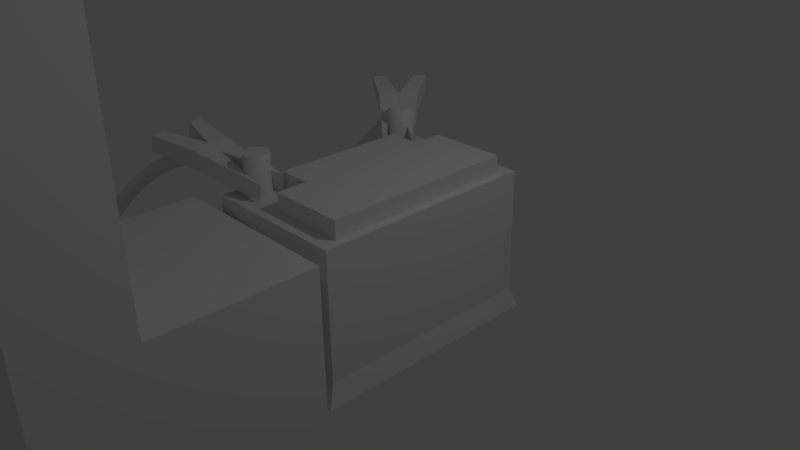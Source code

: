 # Source: batery.blend  (saved by Blender 2.72.0; exported with 4.5.12 LTS)
import bpy
from mathutils import Matrix  # noqa: F401  (used for matrix-valued properties, if any)

bpy.ops.wm.read_factory_settings(use_empty=True)
scene = bpy.context.scene
scene.name = 'Scene'

# ---- collections
col_collection_1 = bpy.data.collections.new('Collection 1'); scene.collection.children.link(col_collection_1)

# ---- materials (node trees are filled in below, after node groups)
mat_material = bpy.data.materials.new('Material')
mat_material.alpha_threshold = 0.0
mat_material.use_transparent_shadow = False
mat_material.roughness = 0.5
mat_material.line_color = (0.0, 0.0, 0.0, 1.0)

# ---- material node trees

# ---- world
world_world = bpy.data.worlds.new('World'); scene.world = world_world
world_world.color = (0.05088, 0.05088, 0.05088)
world_world.use_sun_shadow = False
world_world.sun_shadow_jitter_overblur = 0.0
world_world.cycles.sampling_method = 'MANUAL'
world_world.cycles.sample_map_resolution = 256

# ---- cameras
cam_camera = bpy.data.cameras.new('Camera')
cam_camera.clip_end = 100.0
cam_camera.lens = 35.0
cam_camera.sensor_width = 32.0
cam_camera.sensor_height = 18.0
cam_camera.ortho_scale = 7.314
cam_camera.dof.focus_distance = 0.0
cam_camera.dof.aperture_fstop = 128.0

# ---- lights
light_lamp = bpy.data.lights.new('Lamp', 'POINT')
light_lamp.transmission_factor = 0.0
light_lamp.cutoff_distance = 30.0
light_lamp.energy = 100.0
light_lamp.shadow_buffer_clip_start = 1.001
light_lamp.shadow_soft_size = 0.1
light_lamp.shadow_maximum_resolution = 0.006
light_lamp.use_absolute_resolution = True
light_lamp.cycles.use_multiple_importance_sampling = False

# ---- meshes
me_circle_001 = bpy.data.meshes.new('Circle.001')
me_circle_001.from_pydata([(-0.1235, 0.4088, 0.3021), (-0.1235, 0.3777, 0.4586), (-0.1235, 0.2891, 0.5912), (-0.1235, 0.1564, 0.6798), (-0.1235, -1.711e-08, 0.7109), (-0.1235, -0.1564, 0.6798), (-0.1235, -0.2891, 0.5912), (-0.1235, -0.3777, 0.4586), (-0.1235, -0.4088, 0.3021), (-0.1235, -0.3777, 0.1457), (-0.1235, -0.2891, 0.01306), (-0.1235, -0.1564, -0.07556), (-0.1235, 5.637e-09, -0.1067), (-0.1235, 0.1564, -0.07556), (-0.1235, 0.2891, 0.01306), (-0.1235, 0.3777, 0.1457), (0.1235, 0.4088, 0.3021), (0.1235, 0.3777, 0.4586), (0.1235, 0.2891, 0.5912), (0.1235, 0.1564, 0.6798), (0.1235, -1.711e-08, 0.7109), (0.1235, -0.1564, 0.6798), (0.1235, -0.2891, 0.5912), (0.1235, -0.3777, 0.4586), (0.1235, -0.4088, 0.3021), (0.1235, -0.3777, 0.1457), (0.1235, -0.2891, 0.01306), (0.1235, -0.1564, -0.07556), (0.1235, 5.637e-09, -0.1067), (0.1235, 0.1564, -0.07556), (0.1235, 0.2891, 0.01306), (0.1235, 0.3777, 0.1457)], [], [(10, 9, 25, 26), (8, 7, 23, 24), (6, 5, 21, 22), (4, 3, 19, 20), (15, 14, 30, 31), (2, 1, 17, 18), (13, 12, 28, 29), (11, 10, 26, 27), (9, 8, 24, 25), (7, 6, 22, 23), (5, 4, 20, 21), (0, 15, 31, 16), (3, 2, 18, 19), (14, 13, 29, 30), (1, 0, 16, 17), (12, 11, 27, 28)])
me_circle_001.polygons.foreach_set('use_smooth', [True] * 16)
me_circle_001.use_remesh_preserve_volume = False
me_circle_001.use_remesh_preserve_attributes = False
me_circle_001.use_mirror_vertex_groups = False
me_circle_001.update()
me_circle = bpy.data.meshes.new('Circle')
me_circle.from_pydata([(-0.1235, 0.4088, 0.3021), (-0.1235, 0.3777, 0.4586), (-0.1235, 0.2891, 0.5912), (-0.1235, 0.1564, 0.6798), (-0.1235, -1.711e-08, 0.7109), (-0.1235, -0.1564, 0.6798), (-0.1235, -0.2891, 0.5912), (-0.1235, -0.3777, 0.4586), (-0.1235, -0.4088, 0.3021), (-0.1235, -0.3777, 0.1457), (-0.1235, -0.2891, 0.01306), (-0.1235, -0.1564, -0.07556), (-0.1235, 5.637e-09, -0.1067), (-0.1235, 0.1564, -0.07556), (-0.1235, 0.2891, 0.01306), (-0.1235, 0.3777, 0.1457), (0.1235, 0.4088, 0.3021), (0.1235, 0.3777, 0.4586), (0.1235, 0.2891, 0.5912), (0.1235, 0.1564, 0.6798), (0.1235, -1.711e-08, 0.7109), (0.1235, -0.1564, 0.6798), (0.1235, -0.2891, 0.5912), (0.1235, -0.3777, 0.4586), (0.1235, -0.4088, 0.3021), (0.1235, -0.3777, 0.1457), (0.1235, -0.2891, 0.01306), (0.1235, -0.1564, -0.07556), (0.1235, 5.637e-09, -0.1067), (0.1235, 0.1564, -0.07556), (0.1235, 0.2891, 0.01306), (0.1235, 0.3777, 0.1457)], [], [(10, 9, 25, 26), (8, 7, 23, 24), (6, 5, 21, 22), (4, 3, 19, 20), (15, 14, 30, 31), (2, 1, 17, 18), (13, 12, 28, 29), (11, 10, 26, 27), (9, 8, 24, 25), (7, 6, 22, 23), (5, 4, 20, 21), (0, 15, 31, 16), (3, 2, 18, 19), (14, 13, 29, 30), (1, 0, 16, 17), (12, 11, 27, 28)])
me_circle.polygons.foreach_set('use_smooth', [True] * 16)
me_circle.use_remesh_preserve_volume = False
me_circle.use_remesh_preserve_attributes = False
me_circle.use_mirror_vertex_groups = False
me_circle.update()
me_cube = bpy.data.meshes.new('Cube')
me_cube.from_pydata([(1.077, 1.655, -1.0), (1.077, -1.655, -1.0), (-1.077, -1.655, -1.0), (-1.077, 1.655, -1.0), (1.0, 1.536, 1.0), (1.0, -1.536, 1.0), (-1.0, -1.536, 1.0), (-1.0, 1.536, 1.0), (1.0, 1.536, -0.7119), (1.0, -1.536, -0.7119), (-1.0, -1.536, -0.7119), (-1.0, 1.536, -0.7119), (0.5857, 0.8996, 1.0), (0.5857, -0.8996, 1.0), (-0.5857, -0.8996, 1.0), (-0.5857, 0.8996, 1.0), (0.5857, 0.8996, 1.245), (0.5857, -0.8996, 1.245), (-0.5857, -0.8996, 1.245), (-0.5857, 0.8996, 1.245), (0.8934, 0.8996, 1.0), (0.8934, -0.8996, 1.0), (0.8934, 0.8996, 1.245), (0.8934, -0.8996, 1.245), (0.5857, 1.313, 1.0), (0.5857, -1.313, 1.0), (0.5857, 1.313, 1.245), (0.5857, -1.313, 1.245), (0.8934, 1.313, 1.0), (0.8934, -1.313, 1.0), (0.8934, 1.313, 1.245), (0.8934, -1.313, 1.245), (-0.7453, 1.368, 1.527), (-0.8104, 1.355, 1.527), (-0.8656, 1.318, 1.527), (-0.9024, 1.263, 1.527), (-0.9154, 1.198, 1.527), (-0.9024, 1.133, 1.527), (-0.8656, 1.078, 1.527), (-0.8104, 1.041, 1.527), (-0.7453, 1.028, 1.527), (-0.6802, 1.041, 1.527), (-0.625, 1.078, 1.527), (-0.5882, 1.133, 1.527), (-0.5752, 1.198, 1.527), (-0.5882, 1.263, 1.527), (-0.625, 1.318, 1.527), (-0.6802, 1.355, 1.527), (-0.7453, 1.368, 0.8077), (-0.8104, 1.355, 0.8077), (-0.8656, 1.318, 0.8077), (-0.9024, 1.263, 0.8077), (-0.9154, 1.198, 0.8077), (-0.9024, 1.133, 0.8077), (-0.8656, 1.078, 0.8077), (-0.8104, 1.041, 0.8077), (-0.7453, 1.028, 0.8077), (-0.6802, 1.041, 0.8077), (-0.625, 1.078, 0.8077), (-0.5882, 1.133, 0.8077), (-0.5752, 1.198, 0.8077), (-0.5882, 1.263, 0.8077), (-0.625, 1.318, 0.8077), (-0.6802, 1.355, 0.8077), (-0.1401, 0.8996, 1.0), (-0.1401, -0.8996, 1.0), (-0.1401, 0.8996, 1.245), (-0.1401, -0.8996, 1.245), (-0.1401, 1.313, 1.0), (-0.1401, -1.313, 1.0), (-0.1401, 1.313, 1.245), (-0.1401, -1.313, 1.245), (-0.7453, 1.198, 1.527), (-0.625, -1.039, 1.527), (-0.5882, -1.094, 1.527), (-0.5752, -1.159, 1.527), (-0.5882, -1.225, 1.527), (-0.625, -1.28, 1.527), (-0.6802, -1.317, 1.527), (-0.7453, -1.33, 1.527), (-0.8104, -1.317, 1.527), (-0.8656, -1.28, 1.527), (-0.9024, -1.225, 1.527), (-0.9154, -1.159, 1.527), (-0.9024, -1.094, 1.527), (-0.8656, -1.039, 1.527), (-0.8104, -1.002, 1.527), (-0.7453, -0.9894, 1.527), (-0.6802, -1.002, 1.527), (-0.7453, -0.9894, 0.8077), (-0.8104, -1.002, 0.8077), (-0.8656, -1.039, 0.8077), (-0.9024, -1.094, 0.8077), (-0.9154, -1.159, 0.8077), (-0.9024, -1.225, 0.8077), (-0.8656, -1.28, 0.8077), (-0.8104, -1.317, 0.8077), (-0.7453, -1.33, 0.8077), (-0.6802, -1.317, 0.8077), (-0.625, -1.28, 0.8077), (-0.5882, -1.225, 0.8077), (-0.5752, -1.159, 0.8077), (-0.5882, -1.094, 0.8077), (-0.625, -1.039, 0.8077), (-0.6802, -1.002, 0.8077), (-0.7453, -1.159, 1.527), (-1.134, 1.91, 1.211), (-0.4113, 1.079, 1.019), (-0.6765, 0.8094, 1.015), (-1.521, 1.517, 1.205), (-1.101, 1.874, 1.465), (-0.3833, 1.048, 1.235), (-0.6486, 0.7786, 1.231), (-1.488, 1.481, 1.459), (-1.129, 1.515, 1.398), (-1.157, 1.546, 1.182), (-1.295, 1.677, 1.462), (-1.328, 1.713, 1.208), (-1.461, 2.393, 1.342), (-1.433, 2.363, 1.558), (-1.565, 2.228, 1.556), (-1.593, 2.259, 1.34), (-2.011, 1.835, 1.334), (-1.983, 1.804, 1.55), (-1.851, 1.939, 1.552), (-1.879, 1.969, 1.336), (-1.643, -1.041, 1.212), (-0.5438, -0.9541, 1.027), (-0.4856, -1.327, 1.021), (-1.558, -1.585, 1.204), (-1.596, -1.037, 1.466), (-0.5037, -0.9512, 1.243), (-0.4455, -1.325, 1.237), (-1.511, -1.582, 1.458), (-1.324, -1.273, 1.399), (-1.364, -1.276, 1.183), (-1.553, -1.31, 1.462), (-1.601, -1.313, 1.208), (-2.227, -1.016, 1.34), (-2.187, -1.013, 1.557), (-2.158, -1.199, 1.554), (-2.198, -1.202, 1.337), (-2.106, -1.79, 1.328), (-2.066, -1.788, 1.545), (-2.095, -1.601, 1.547), (-2.135, -1.604, 1.331), (-1.205, -3.788, -1.0), (-1.205, -1.788, -1.0), (1.205, -1.788, -1.0), (1.205, -3.788, -1.0), (-1.205, -3.788, 1.0), (-1.205, -1.788, 1.0), (1.205, -1.788, 1.0), (1.205, -3.788, 1.0), (-0.7969, -1.788, 1.0), (-0.7969, -1.788, -1.0), (-0.7969, -3.788, 1.0), (-0.7969, -3.788, -1.0), (-1.205, -3.788, 0.6075), (-1.205, -1.346, 0.6075), (1.205, -1.788, 0.6075), (1.205, -3.788, 0.6075), (-0.7969, -1.346, 0.6075), (-0.7969, -3.788, 0.6075), (-1.205, -1.346, -0.5897), (1.205, -1.788, -0.5897), (1.205, -3.788, -0.5897), (-0.7969, -1.346, -0.5897), (-0.7969, -3.788, -0.5897), (-1.205, -3.788, -0.5897), (-1.205, -0.7146, 0.6075), (-0.7969, -0.7146, 0.6075), (-1.205, -0.7146, -0.5897), (-0.7969, -0.7146, -0.5897), (1.205, -4.908, 0.6075), (-0.7969, -4.908, 0.6075), (1.205, -4.908, -0.5897), (-0.7969, -4.908, -0.5897), (1.205, -3.788, 7.916), (-0.7969, -3.788, 7.916), (1.205, -4.908, 7.916), (-0.7969, -4.908, 7.916)], [], [(0, 1, 2, 3), (7, 6, 14, 15), (8, 4, 5, 9), (9, 5, 6, 10), (10, 6, 7, 11), (8, 0, 3, 11), (0, 8, 9, 1), (1, 9, 10, 2), (2, 10, 11, 3), (4, 8, 11, 7), (15, 14, 18, 19), (6, 5, 13, 14), (4, 7, 15, 12), (5, 4, 12, 13), (16, 19, 18, 17), (14, 13, 17, 18), (12, 15, 19, 16), (23, 17, 27, 31), (21, 20, 22, 23), (13, 21, 29, 25), (16, 17, 23, 22), (13, 12, 20, 21), (24, 26, 30, 28), (27, 25, 29, 31), (16, 22, 30, 26), (20, 12, 24, 28), (22, 20, 28, 30), (21, 23, 31, 29), (16, 26, 70, 66), (24, 12, 64, 68), (33, 32, 48, 49), (44, 43, 59, 60), (42, 41, 57, 58), (40, 39, 55, 56), (38, 37, 53, 54), (36, 35, 51, 52), (47, 46, 62, 63), (34, 33, 49, 50), (45, 44, 60, 61), (43, 42, 58, 59), (41, 40, 56, 57), (39, 38, 54, 55), (37, 36, 52, 53), (32, 47, 63, 48), (35, 34, 50, 51), (46, 45, 61, 62), (64, 66, 70, 68), (67, 65, 69, 71), (27, 17, 67, 71), (13, 25, 69, 65), (26, 24, 68, 70), (25, 27, 71, 69), (12, 16, 66, 64), (17, 13, 65, 67), (73, 74, 102, 103), (84, 85, 91, 92), (87, 88, 104, 89), (82, 83, 93, 94), (80, 81, 95, 96), (78, 79, 97, 98), (76, 77, 99, 100), (74, 75, 101, 102), (85, 86, 90, 91), (88, 73, 103, 104), (83, 84, 92, 93), (81, 82, 94, 95), (79, 80, 96, 97), (77, 78, 98, 99), (75, 76, 100, 101), (86, 87, 89, 90), (32, 33, 72), (43, 44, 72), (41, 42, 72), (39, 40, 72), (37, 38, 72), (35, 36, 72), (46, 47, 72), (33, 34, 72), (44, 45, 72), (42, 43, 72), (40, 41, 72), (38, 39, 72), (36, 37, 72), (47, 32, 72), (34, 35, 72), (45, 46, 72), (87, 86, 105), (76, 75, 105), (78, 77, 105), (80, 79, 105), (82, 81, 105), (84, 83, 105), (73, 88, 105), (86, 85, 105), (75, 74, 105), (77, 76, 105), (79, 78, 105), (81, 80, 105), (83, 82, 105), (88, 87, 105), (85, 84, 105), (74, 73, 105), (110, 111, 107, 106), (114, 112, 108, 115), (112, 113, 109, 108), (117, 116, 120, 121), (117, 115, 108, 109), (116, 114, 111, 110), (111, 114, 115, 107), (116, 117, 125, 124), (106, 107, 115, 117), (113, 112, 114, 116), (120, 119, 118, 121), (106, 117, 121, 118), (116, 110, 119, 120), (110, 106, 118, 119), (123, 124, 125, 122), (113, 116, 124, 123), (117, 109, 122, 125), (109, 113, 123, 122), (130, 131, 127, 126), (134, 132, 128, 135), (132, 133, 129, 128), (137, 136, 140, 141), (137, 135, 128, 129), (136, 134, 131, 130), (131, 134, 135, 127), (136, 137, 145, 144), (126, 127, 135, 137), (133, 132, 134, 136), (140, 139, 138, 141), (126, 137, 141, 138), (136, 130, 139, 140), (130, 126, 138, 139), (143, 144, 145, 142), (133, 136, 144, 143), (137, 129, 142, 145), (129, 133, 143, 142), (169, 164, 147, 146), (167, 165, 148, 155), (165, 166, 149, 148), (168, 169, 146, 157), (157, 155, 148, 149), (156, 154, 151, 150), (164, 167, 155, 147), (166, 168, 157, 149), (146, 147, 155, 157), (153, 152, 154, 156), (150, 151, 159, 158), (154, 152, 160, 162), (152, 153, 161, 160), (156, 150, 158, 163), (151, 154, 162, 159), (153, 156, 163, 161), (158, 159, 164, 169), (162, 160, 165, 167), (160, 161, 166, 165), (163, 158, 169, 168), (167, 164, 172, 173), (168, 166, 176, 177), (170, 171, 173, 172), (162, 167, 173, 171), (164, 159, 170, 172), (159, 162, 171, 170), (174, 175, 177, 176), (163, 168, 177, 175), (166, 161, 174, 176), (174, 161, 178, 180), (178, 179, 181, 180), (163, 175, 181, 179), (175, 174, 180, 181), (161, 163, 179, 178)])
me_cube.polygons.foreach_set('use_smooth', [0, 0, 0, 0, 0, 0, 0, 0, 0, 0, 0, 0, 0, 0, 0, 0, 0, 0, 0, 0, 0, 0, 0, 0, 0, 0, 0, 0, 0, 0, 1, 1, 1, 1, 1, 1, 1, 1, 1, 1, 1, 1, 1, 1, 1, 1, 0, 0, 0, 0, 0, 0, 0, 0, 1, 1, 1, 1, 1, 1, 1, 1, 1, 1, 1, 1, 1, 1, 1, 1, 0, 0, 0, 0, 0, 0, 0, 0, 0, 0, 0, 0, 0, 0, 0, 0, 0, 0, 0, 0, 0, 0, 0, 0, 0, 0, 0, 0, 0, 0, 0, 0, 0, 0, 0, 0, 0, 0, 0, 0, 0, 0, 0, 0, 0, 0, 0, 0, 0, 0, 0, 0, 0, 0, 0, 0, 0, 0, 0, 0, 0, 0, 0, 0, 0, 0, 0, 0, 0, 0, 0, 0, 0, 0, 0, 0, 0, 0, 0, 0, 0, 0, 0, 0, 0, 0, 0, 0, 0, 0, 0, 0, 0, 0, 0, 0, 0, 0, 0, 0, 0, 0])
me_cube.materials.append(mat_material)
me_cube.use_remesh_preserve_volume = False
me_cube.use_remesh_preserve_attributes = False
me_cube.use_mirror_vertex_groups = False
me_cube.update()

# ---- curves / text
cu_beziercurve_001 = bpy.data.curves.new('BezierCurve.001', 'CURVE')
cu_beziercurve_001.dimensions = '3D'
_sp = cu_beziercurve_001.splines.new('BEZIER'); _sp.bezier_points.add(2)
_sp.bezier_points.foreach_set('co', [2.177, -4.945, -1.223, -0.1294, -1.474, -1.493, 1.932, -0.3972, 0.5372])
_sp.bezier_points.foreach_set('handle_left', [3.096, -5.201, -0.6698, -0.4752, -2.805, -1.652, 1.601, 0.02348, 0.3496])
_sp.bezier_points.foreach_set('handle_right', [1.258, -4.69, -1.775, 0.2164, -0.1427, -1.334, 2.594, -1.239, 0.9126])
for _p, _l, _r in zip(_sp.bezier_points, ['ALIGNED', 'ALIGNED', 'ALIGNED'], ['ALIGNED', 'ALIGNED', 'ALIGNED']): _p.handle_left_type = _l; _p.handle_right_type = _r
_sp.order_u = 0
_sp.order_v = 0
cu_beziercurve_001.use_path = True
cu_beziercurve_001.use_path_clamp = True
cu_beziercurve_001.bevel_resolution = 0
cu_beziercurve_001.fill_mode = 'HALF'
cu_beziercurve = bpy.data.curves.new('BezierCurve', 'CURVE')
cu_beziercurve.dimensions = '3D'
_sp = cu_beziercurve.splines.new('BEZIER'); _sp.bezier_points.add(2)
_sp.bezier_points.foreach_set('co', [2.007, -2.139, -1.979, -0.4007, -0.9833, -2.165, 1.546, 0.1913, -0.2815])
_sp.bezier_points.foreach_set('handle_left', [2.561, -2.523, -1.767, 0.03285, -1.679, -2.71, 0.6092, -0.1201, -0.1226])
_sp.bezier_points.foreach_set('handle_right', [1.452, -1.755, -2.191, -0.8342, -0.2872, -1.621, 2.483, 0.5028, -0.4405])
for _p, _l, _r in zip(_sp.bezier_points, ['ALIGNED', 'ALIGNED', 'ALIGNED'], ['ALIGNED', 'ALIGNED', 'ALIGNED']): _p.handle_left_type = _l; _p.handle_right_type = _r
_sp.order_u = 0
_sp.order_v = 0
cu_beziercurve.use_path = True
cu_beziercurve.use_path_clamp = True
cu_beziercurve.bevel_resolution = 0
cu_beziercurve.fill_mode = 'HALF'

# ---- objects
ob_beziercurve_001 = bpy.data.objects.new('BezierCurve.001', cu_beziercurve_001)
ob_circle_001 = bpy.data.objects.new('Circle.001', me_circle_001)
ob_beziercurve = bpy.data.objects.new('BezierCurve', cu_beziercurve)
ob_circle = bpy.data.objects.new('Circle', me_circle)
ob_cube = bpy.data.objects.new('Cube', me_cube)
ob_lamp = bpy.data.objects.new('Lamp', light_lamp)
ob_camera = bpy.data.objects.new('Camera', cam_camera)

# ---- transforms, parenting, visibility, modifiers, constraints
ob_beziercurve_001.location = (-3.169, 2.054, 0.7181)
ob_beziercurve_001.lineart.crease_threshold = 0.0
ob_circle_001.location = (-3.169, 2.054, 0.7181)
ob_circle_001.scale = (0.2469, 0.2469, 0.2469)
ob_circle_001.lineart.crease_threshold = 0.0
_m = ob_circle_001.modifiers.new('Array', 'ARRAY')
_m.count = 127
_m.constant_offset_displace = (0.0, 0.0, 0.0)
_m = ob_circle_001.modifiers.new('Curve', 'CURVE')
_m.object = ob_beziercurve_001
ob_beziercurve.location = (-2.98, -1.415, 1.533)
ob_beziercurve.lineart.crease_threshold = 0.0
ob_circle.location = (-2.98, -1.415, 1.533)
ob_circle.scale = (0.2469, 0.2469, 0.2469)
ob_circle.lineart.crease_threshold = 0.0
_m = ob_circle.modifiers.new('Array', 'ARRAY')
_m.count = 102
_m.constant_offset_displace = (0.0, 0.0, 0.0)
_m = ob_circle.modifiers.new('Curve', 'CURVE')
_m.object = ob_beziercurve
ob_cube.location = (0.0, 0.0, 0.0)
ob_cube.lock_rotations_4d = False
ob_cube.empty_display_type = 'ARROWS'
ob_cube.lineart.crease_threshold = 0.0
ob_lamp.location = (4.076, 1.005, 5.904)
ob_lamp.rotation_euler = (0.6503, 0.05522, 1.866)
ob_lamp.lock_rotations_4d = False
ob_lamp.empty_display_type = 'ARROWS'
ob_lamp.color = (0.0, 0.0, 0.0, 0.0)
ob_lamp.lineart.crease_threshold = 0.0
ob_camera.location = (7.481, -6.508, 5.344)
ob_camera.rotation_euler = (1.109, 0.01082, 0.8149)
ob_camera.lock_rotations_4d = False
ob_camera.empty_display_type = 'ARROWS'
ob_camera.color = (0.0, 0.0, 0.0, 0.0)
ob_camera.display_type = 'WIRE'
ob_camera.lineart.crease_threshold = 0.0

# ---- collection membership
col_collection_1.objects.link(ob_beziercurve_001)
col_collection_1.objects.link(ob_circle_001)
col_collection_1.objects.link(ob_beziercurve)
col_collection_1.objects.link(ob_circle)
col_collection_1.objects.link(ob_cube)
col_collection_1.objects.link(ob_lamp)
col_collection_1.objects.link(ob_camera)

# ---- scene / render settings (as saved in the file)
scene.camera = ob_camera
scene.frame_start = 1; scene.frame_end = 250; scene.frame_set(1)
scene.render.engine = 'BLENDER_EEVEE_NEXT'
scene.render.resolution_percentage = 50
scene.render.dither_intensity = 0.0
scene.cycles.use_denoising = False
scene.cycles.samples = 10
scene.cycles.sampling_pattern = 'TABULATED_SOBOL'
scene.cycles.light_sampling_threshold = 0.0
scene.cycles.use_adaptive_sampling = False
scene.cycles.use_light_tree = False
scene.cycles.blur_glossy = 0.0
scene.cycles.pixel_filter_type = 'GAUSSIAN'
scene.cycles.sample_clamp_indirect = 0.0
scene.view_settings.view_transform = 'Standard'
bpy.context.view_layer.update()
